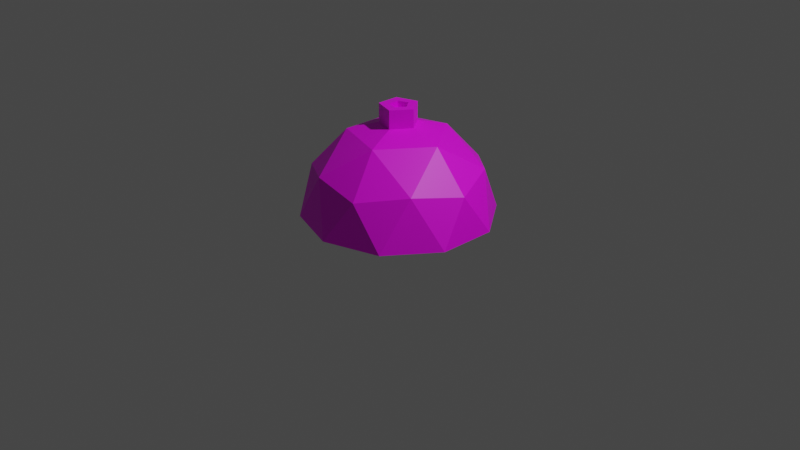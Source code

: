 # Source: tank.blend  (saved by Blender 3.2.14; exported with 4.5.12 LTS)
import bpy
from mathutils import Matrix  # noqa: F401  (used for matrix-valued properties, if any)

bpy.ops.wm.read_factory_settings(use_empty=True)
scene = bpy.context.scene
scene.name = 'Scene'

# ---- collections
col_collection = bpy.data.collections.new('Collection'); scene.collection.children.link(col_collection)

# ---- images (referenced by path relative to the original .blend; pixels are not part of the script)
import os
ASSET_DIR = os.environ.get("B2B_ASSET_DIR", "")  # directory of the original .blend (textures are referenced by path, not embedded)
HERE = os.path.dirname(os.path.abspath(__file__))  # packed textures are extracted next to this script under _unpacked/

def load_image(name, relpath, width, height, colorspace="sRGB"):
    """Load a texture the original file referenced (path relative to the .blend, or extracted next to this script)."""
    p = next((c for c in (os.path.join(HERE, relpath), os.path.join(ASSET_DIR, relpath)) if relpath and os.path.exists(c)), "")
    if p:
        img = bpy.data.images.load(p, check_existing=True)
        img.name = name
    else:  # same state as the original file: an image datablock whose file is absent (Cycles renders it pink)
        img = bpy.data.images.new(name, width, height)
        img.source = "FILE"
        img.filepath = "//" + (relpath or name)
    img.colorspace_settings.name = colorspace
    return img
img_tank_001 = load_image('tank.001', '', 256, 256, 'sRGB')

# ---- materials (node trees are filled in below, after node groups)
mat_tank = bpy.data.materials.new('tank')
mat_tank.use_transparent_shadow = False

# ---- material node trees
mat_tank.use_nodes = True; mat_tank.node_tree.nodes.clear()
_N = mat_tank.node_tree.nodes; _L = mat_tank.node_tree.links
n0 = _N.new('ShaderNodeBsdfPrincipled'); n0.name = 'Principled BSDF'; n0.location = (10, 300)
n0.distribution = 'GGX'
n0.subsurface_method = 'RANDOM_WALK_SKIN'
n0.inputs[3].default_value = 1.45
n0.inputs[27].default_value = (0.0, 0.0, 0.0, 1.0)
n0.inputs[28].default_value = 1.0
n1 = _N.new('ShaderNodeOutputMaterial'); n1.name = 'Material Output'; n1.location = (300, 300)
n2 = _N.new('ShaderNodeTexImage'); n2.name = 'Image Texture'; n2.location = (-280, 260)
n2.image = img_tank_001
_L.new(n0.outputs[0], n1.inputs[0])
_L.new(n2.outputs[0], n0.inputs[0])
n1.is_active_output = True

# ---- world
world_world = bpy.data.worlds.new('World'); scene.world = world_world
world_world.use_nodes = True; world_world.node_tree.nodes.clear()
_N = world_world.node_tree.nodes; _L = world_world.node_tree.links
n0 = _N.new('ShaderNodeOutputWorld'); n0.name = 'World Output'; n0.location = (300, 300)
n1 = _N.new('ShaderNodeBackground'); n1.name = 'Background'; n1.location = (10, 300)
n1.inputs[0].default_value = (0.05088, 0.05088, 0.05088, 1.0)
_L.new(n1.outputs[0], n0.inputs[0])
n0.is_active_output = True
world_world.color = (0.05088, 0.05088, 0.05088)
world_world.use_sun_shadow = False
world_world.sun_shadow_jitter_overblur = 0.0

# ---- cameras
cam_camera = bpy.data.cameras.new('Camera')
cam_camera.clip_end = 100.0
cam_camera.ortho_scale = 7.314

# ---- lights
light_light = bpy.data.lights.new('Light', 'POINT')
light_light.transmission_factor = 0.0
light_light.energy = 1000.0
light_light.shadow_soft_size = 0.1
light_light.shadow_maximum_resolution = 0.006
light_light.use_absolute_resolution = True

# ---- meshes
me_icosphere = bpy.data.meshes.new('Icosphere')
me_icosphere.from_pydata([(0.2764, -0.8506, -0.5528), (-0.7236, -0.5257, -0.5528), (-0.7236, 0.5257, -0.5528), (0.2764, 0.8506, -0.5528), (0.8944, 0.0, -0.5528), (8.345e-07, 0.0, 4.47e-07), (0.9511, -0.309, -1.0), (0.9511, 0.309, -1.0), (8.345e-07, -1.0, -1.0), (0.5878, -0.809, -1.0), (-0.9511, -0.309, -1.0), (-0.5878, -0.809, -1.0), (-0.5878, 0.809, -1.0), (-0.9511, 0.309, -1.0), (0.5878, 0.809, -1.0), (8.345e-07, 1.0, -1.0), (0.6882, -0.5, -0.4743), (-0.2629, -0.809, -0.4743), (-0.8506, 0.0, -0.4743), (-0.2629, 0.809, -0.4743), (0.6882, 0.5, -0.4743), (0.1625, -0.5, -0.1493), (0.5257, 0.0, -0.1493), (-0.4253, -0.309, -0.1493), (-0.4253, 0.309, -0.1493), (0.1625, 0.5, -0.1493), (0.05994, 0.1908, -0.06261), (0.02985, 0.09502, 0.1374), (0.2, 0.001954, -0.06261), (0.09959, 0.0009732, 0.1374), (0.06366, -0.1896, -0.06261), (0.0317, -0.09441, 0.1374), (-0.1606, -0.1191, -0.06261), (-0.08, -0.05932, 0.1374), (-0.1629, 0.116, -0.06261), (-0.08114, 0.05775, 0.1374), (0.2, 0.001954, 0.1374), (0.05994, 0.1908, 0.1374), (0.06366, -0.1896, 0.1374), (-0.1606, -0.1191, 0.1374), (-0.1629, 0.116, 0.1374), (0.09959, 0.0009732, 0.04622), (0.02985, 0.09502, 0.04622), (0.0317, -0.09441, 0.04622), (-0.08, -0.05932, 0.04622), (-0.08114, 0.05775, 0.04622)], [], [(0, 16, 21), (1, 17, 23), (2, 18, 24), (3, 19, 25), (4, 20, 22), (22, 25, 5), (22, 20, 25), (20, 3, 25), (25, 24, 5), (25, 19, 24), (19, 2, 24), (24, 23, 5), (24, 18, 23), (18, 1, 23), (23, 21, 5), (23, 17, 21), (17, 0, 21), (21, 22, 5), (21, 16, 22), (16, 4, 22), (7, 20, 4), (7, 14, 20), (14, 3, 20), (15, 19, 3), (15, 12, 19), (12, 2, 19), (13, 18, 2), (13, 10, 18), (10, 1, 18), (11, 17, 1), (11, 8, 17), (8, 0, 17), (9, 16, 0), (9, 6, 16), (6, 4, 16), (14, 15, 3), (12, 13, 2), (10, 11, 1), (8, 9, 0), (6, 7, 4), (14, 15, 12, 13, 10, 11, 8, 9, 6, 7), (26, 37, 36, 28), (28, 36, 38, 30), (30, 38, 39, 32), (29, 27, 42, 41), (32, 39, 40, 34), (34, 40, 37, 26), (27, 29, 36, 37), (29, 31, 38, 36), (31, 33, 39, 38), (33, 35, 40, 39), (35, 27, 37, 40), (41, 42, 45, 44, 43), (35, 33, 44, 45), (31, 29, 41, 43), (27, 35, 45, 42), (33, 31, 43, 44)])
_uv = me_icosphere.uv_layers.new(name='UVMap')
_uv.uv.foreach_set('vector', [0.1234, 0.7241, 0.1436, 0.5915, 0.2456, 0.7139, 0.5292, 0.07388, 0.6493, 0.0, 0.6069, 0.1304, 0.6228, 0.7702, 0.6355, 0.6332, 0.7424, 0.7135, 0.3682, 0.6518, 0.3372, 0.7823, 0.2456, 0.652, 0.8729, 0.617, 1.0, 0.574, 0.9382, 0.7208, 0.855, 0.211, 0.7602, 0.3414, 0.7179, 0.211, 0.855, 0.211, 0.8973, 0.3414, 0.7602, 0.3414, 0.3372, 0.5216, 0.3682, 0.6518, 0.2456, 0.652, 0.7602, 0.3414, 0.6069, 0.2916, 0.7179, 0.211, 0.7602, 0.3414, 0.6493, 0.4219, 0.6069, 0.2916, 0.6493, 0.4219, 0.5292, 0.3481, 0.6069, 0.2916, 0.6069, 0.2916, 0.6069, 0.1304, 0.7179, 0.211, 0.6069, 0.2916, 0.496, 0.211, 0.6069, 0.1304, 0.6355, 0.6332, 0.6228, 0.496, 0.7424, 0.5524, 0.6069, 0.1304, 0.7602, 0.08059, 0.7179, 0.211, 0.6069, 0.1304, 0.6493, 0.0, 0.7602, 0.08059, 0.1649, 0.8514, 0.1234, 0.7241, 0.2456, 0.7139, 0.7602, 0.08059, 0.855, 0.211, 0.7179, 0.211, 0.7602, 0.08059, 0.8973, 0.08058, 0.855, 0.211, 0.779, 0.7124, 0.8729, 0.617, 0.9382, 0.7208, 0.879, 0.4749, 1.0, 0.574, 0.8729, 0.617, 0.879, 0.4749, 1.0, 0.4219, 1.0, 0.574, 0.4854, 0.5713, 0.3682, 0.6518, 0.3372, 0.5216, 0.4854, 0.7324, 0.3372, 0.7823, 0.3682, 0.6518, 0.4854, 0.7324, 0.466, 0.8631, 0.3372, 0.7823, 0.466, 0.8631, 0.3353, 0.8741, 0.3372, 0.7823, 0.496, 0.7137, 0.6355, 0.6332, 0.6228, 0.7702, 0.496, 0.7137, 0.496, 0.5526, 0.6355, 0.6332, 0.496, 0.5526, 0.6228, 0.496, 0.6355, 0.6332, 0.04307, 0.9421, 0.1649, 0.8514, 0.1743, 0.9421, 0.04307, 0.9421, 0.01316, 0.814, 0.1649, 0.8514, 0.01316, 0.814, 0.1234, 0.7241, 0.1649, 0.8514, 0.0, 0.6533, 0.1436, 0.5915, 0.1234, 0.7241, 0.0, 0.6533, 0.008603, 0.5216, 0.1436, 0.5915, 0.7424, 0.5605, 0.8729, 0.617, 0.779, 0.7124, 0.4854, 0.5713, 0.4854, 0.7324, 0.3682, 0.6518, 0.5167, 0.8439, 0.496, 0.7137, 0.6228, 0.7702, 0.496, 0.5526, 0.5167, 0.4219, 0.6228, 0.496, 0.01316, 0.814, 0.0, 0.6533, 0.1234, 0.7241, 0.7424, 0.5605, 0.879, 0.4749, 0.8729, 0.617, 0.248, 0.0, 0.4013, 0.0498, 0.496, 0.1802, 0.496, 0.3414, 0.4013, 0.4718, 0.248, 0.5216, 0.09473, 0.4718, 0.0, 0.3414, 0.0, 0.1802, 0.09473, 0.04981, 0.8554, 0.7982, 0.9065, 0.7981, 0.9138, 0.8479, 0.8628, 0.848, 0.5053, 0.9503, 0.5053, 0.8992, 0.5552, 0.892, 0.5552, 0.943, 0.8554, 0.9063, 0.8554, 0.8553, 0.9053, 0.848, 0.9053, 0.8991, 0.7763, 0.888, 0.7802, 0.8635, 0.8034, 0.8634, 0.7995, 0.888, 0.7254, 0.8635, 0.7763, 0.8634, 0.7763, 0.9247, 0.7254, 0.9248, 0.8628, 0.7488, 0.9138, 0.7487, 0.9065, 0.7981, 0.8554, 0.7982, 0.7686, 0.7704, 0.7866, 0.7951, 0.7785, 0.82, 0.7424, 0.7704, 0.7866, 0.7951, 0.8156, 0.7857, 0.8368, 0.8011, 0.7785, 0.82, 0.8156, 0.7857, 0.8156, 0.7552, 0.8368, 0.7398, 0.8368, 0.8011, 0.8156, 0.7552, 0.7866, 0.7457, 0.7785, 0.7208, 0.8368, 0.7398, 0.7866, 0.7457, 0.7686, 0.7704, 0.7424, 0.7704, 0.7785, 0.7208, 0.5731, 0.892, 0.6022, 0.9014, 0.6022, 0.9319, 0.5731, 0.9414, 0.5552, 0.9167, 0.6255, 0.892, 0.6255, 0.9225, 0.6022, 0.9225, 0.6022, 0.892, 0.7802, 0.9129, 0.7763, 0.888, 0.7995, 0.888, 0.8034, 0.9128, 0.6487, 0.892, 0.6487, 0.9225, 0.6255, 0.9225, 0.6255, 0.892, 0.6487, 0.9225, 0.6487, 0.892, 0.672, 0.892, 0.672, 0.9225])
me_icosphere.materials.append(mat_tank)
me_icosphere.update()

# ---- objects
ob_light = bpy.data.objects.new('Light', light_light)
ob_camera = bpy.data.objects.new('Camera', cam_camera)
ob_icosphere = bpy.data.objects.new('Icosphere', me_icosphere)

# ---- transforms, parenting, visibility, modifiers, constraints
ob_light.location = (4.076, 1.005, 5.904)
ob_light.rotation_euler = (0.6503, 0.05522, 1.866)
ob_light.lock_rotations_4d = False
ob_light.empty_display_type = 'ARROWS'
ob_light.color = (0.0, 0.0, 0.0, 0.0)
ob_light.lineart.crease_threshold = 0.0
ob_camera.location = (7.359, -6.926, 4.958)
ob_camera.rotation_euler = (1.109, 0.0, 0.8149)
ob_camera.lock_rotations_4d = False
ob_camera.empty_display_type = 'ARROWS'
ob_camera.color = (0.0, 0.0, 0.0, 0.0)
ob_camera.display_type = 'WIRE'
ob_camera.lineart.crease_threshold = 0.0
ob_icosphere.location = (0.0, 0.0, 1.093)

# ---- collection membership
col_collection.objects.link(ob_light)
col_collection.objects.link(ob_camera)
col_collection.objects.link(ob_icosphere)

# ---- scene / render settings (as saved in the file)
scene.camera = ob_camera
scene.frame_start = 1; scene.frame_end = 250; scene.frame_set(1)
scene.render.engine = 'BLENDER_EEVEE_NEXT'
scene.cycles.sampling_pattern = 'TABULATED_SOBOL'
scene.cycles.use_light_tree = False
scene.view_settings.view_transform = 'Filmic'
bpy.context.view_layer.update()
